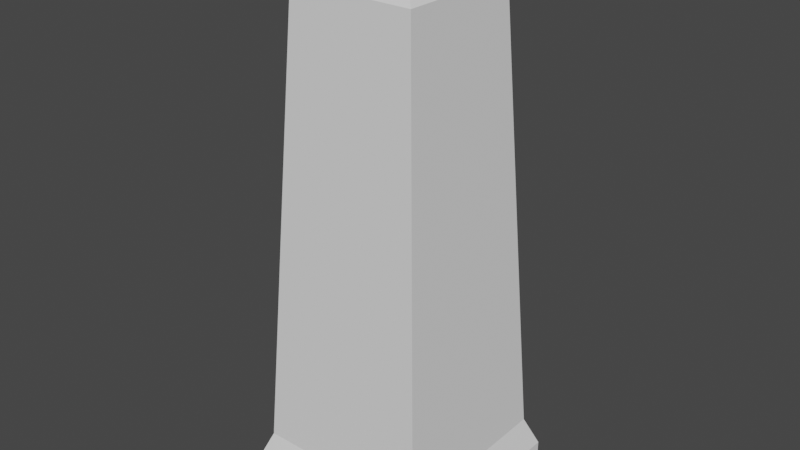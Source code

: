 # Source: Obelisk_2a.blend  (saved by Blender 3.0.42; exported with 4.5.12 LTS)
import bpy
from mathutils import Matrix  # noqa: F401  (used for matrix-valued properties, if any)

bpy.ops.wm.read_factory_settings(use_empty=True)
scene = bpy.context.scene
scene.name = 'Scene'

# ---- collections
col_collection = bpy.data.collections.new('Collection'); scene.collection.children.link(col_collection)

# ---- world
world_world = bpy.data.worlds.new('World'); scene.world = world_world
world_world.use_nodes = True; world_world.node_tree.nodes.clear()
_N = world_world.node_tree.nodes; _L = world_world.node_tree.links
n0 = _N.new('ShaderNodeOutputWorld'); n0.name = 'World Output'; n0.location = (300, 300)
n1 = _N.new('ShaderNodeBackground'); n1.name = 'Background'; n1.location = (10, 300)
n1.inputs[0].default_value = (0.05088, 0.05088, 0.05088, 1.0)
_L.new(n1.outputs[0], n0.inputs[0])
n0.is_active_output = True
world_world.color = (0.05088, 0.05088, 0.05088)
world_world.use_sun_shadow = False
world_world.sun_shadow_jitter_overblur = 0.0

# ---- meshes
me_cube_002 = bpy.data.meshes.new('Cube.002')
me_cube_002.from_pydata([(-2.0, -2.0, 0.0), (-2.0, -2.0, 0.4), (-2.0, 2.0, 0.0), (-2.0, 2.0, 0.4), (2.0, -2.0, 0.0), (2.0, -2.0, 0.4), (2.0, 2.0, 0.0), (2.0, 2.0, 0.4), (-1.26, -1.26, 10.0), (-1.26, 1.26, 10.0), (1.26, 1.26, 10.0), (1.26, -1.26, 10.0), (-0.112, -0.112, 11.0), (-0.112, 0.112, 11.0), (0.112, 0.112, 11.0), (0.112, -0.112, 11.0), (1.767, 1.767, 1.0), (1.767, -1.767, 1.0), (-1.767, -1.767, 1.0), (-1.767, 1.767, 1.0)], [], [(0, 1, 3, 2), (2, 3, 7, 6), (6, 7, 5, 4), (4, 5, 1, 0), (2, 6, 4, 0), (17, 16, 10, 11), (11, 10, 14, 15), (19, 18, 8, 9), (18, 17, 11, 8), (16, 19, 9, 10), (14, 13, 12, 15), (9, 8, 12, 13), (8, 11, 15, 12), (10, 9, 13, 14), (7, 3, 19, 16), (1, 5, 17, 18), (3, 1, 18, 19), (5, 7, 16, 17)])
_uv = me_cube_002.uv_layers.new(name='UVMap')
_uv.uv.foreach_set('vector', [0.375, 0.0, 0.625, 0.0, 0.625, 0.25, 0.375, 0.25, 0.375, 0.25, 0.625, 0.25, 0.625, 0.5, 0.375, 0.5, 0.375, 0.5, 0.625, 0.5, 0.625, 0.75, 0.375, 0.75, 0.375, 0.75, 0.625, 0.75, 0.625, 1.0, 0.375, 1.0, 0.125, 0.5, 0.375, 0.5, 0.375, 0.75, 0.125, 0.75, 0.625, 0.75, 0.625, 0.5, 0.625, 0.5, 0.625, 0.75, 0.625, 0.75, 0.625, 0.5, 0.625, 0.5, 0.625, 0.75, 0.625, 0.25, 0.625, 0.0, 0.625, 0.0, 0.625, 0.25, 0.625, 1.0, 0.625, 0.75, 0.625, 0.75, 0.625, 1.0, 0.625, 0.5, 0.625, 0.25, 0.625, 0.25, 0.625, 0.5, 0.625, 0.5, 0.875, 0.5, 0.875, 0.75, 0.625, 0.75, 0.625, 0.25, 0.625, 0.0, 0.625, 0.0, 0.625, 0.25, 0.625, 1.0, 0.625, 0.75, 0.625, 0.75, 0.625, 1.0, 0.625, 0.5, 0.625, 0.25, 0.625, 0.25, 0.625, 0.5, 0.625, 0.5, 0.625, 0.25, 0.625, 0.25, 0.625, 0.5, 0.625, 1.0, 0.625, 0.75, 0.625, 0.75, 0.625, 1.0, 0.625, 0.25, 0.625, 0.0, 0.625, 0.0, 0.625, 0.25, 0.625, 0.75, 0.625, 0.5, 0.625, 0.5, 0.625, 0.75])
me_cube_002.use_remesh_fix_poles = True
me_cube_002.use_remesh_preserve_attributes = False
me_cube_002.update()

# ---- objects
ob_obelisk = bpy.data.objects.new('Obelisk', me_cube_002)

# ---- transforms, parenting, visibility, modifiers, constraints
ob_obelisk.location = (0.0, 0.0, 0.0)

# ---- collection membership
col_collection.objects.link(ob_obelisk)

# ---- scene / render settings (as saved in the file)
scene.frame_start = 1; scene.frame_end = 250; scene.frame_set(1)
scene.render.engine = 'BLENDER_EEVEE_NEXT'
scene.cycles.use_denoising = False
scene.cycles.samples = 128
scene.cycles.sampling_pattern = 'TABULATED_SOBOL'
scene.cycles.use_adaptive_sampling = False
scene.cycles.use_light_tree = False
scene.view_settings.view_transform = 'Filmic'
bpy.context.view_layer.update()

# ---- added for rendering (the .blend has no active camera and no usable light): camera, sun
cam_auto = bpy.data.cameras.new('AutoCamera')
cam_auto.lens = 50.0
cam_auto.sensor_width = 36.0
cam_auto.clip_end = 1000.0
ob_auto_camera = bpy.data.objects.new('AutoCamera', cam_auto)
scene.collection.objects.link(ob_auto_camera)
ob_auto_camera.location = (11.4444, -13.7333, 14.6555)
ob_auto_camera.rotation_euler = (1.09748, -7.21219e-08, 0.694738)
scene.camera = ob_auto_camera
light_auto_sun = bpy.data.lights.new('AutoSun', 'SUN')
light_auto_sun.energy = 3.0
light_auto_sun.angle = 0.0523599
ob_auto_sun = bpy.data.objects.new('AutoSun', light_auto_sun)
scene.collection.objects.link(ob_auto_sun)
ob_auto_sun.rotation_euler = (0.872665, 0.174533, 0.523599)
bpy.context.view_layer.update()
